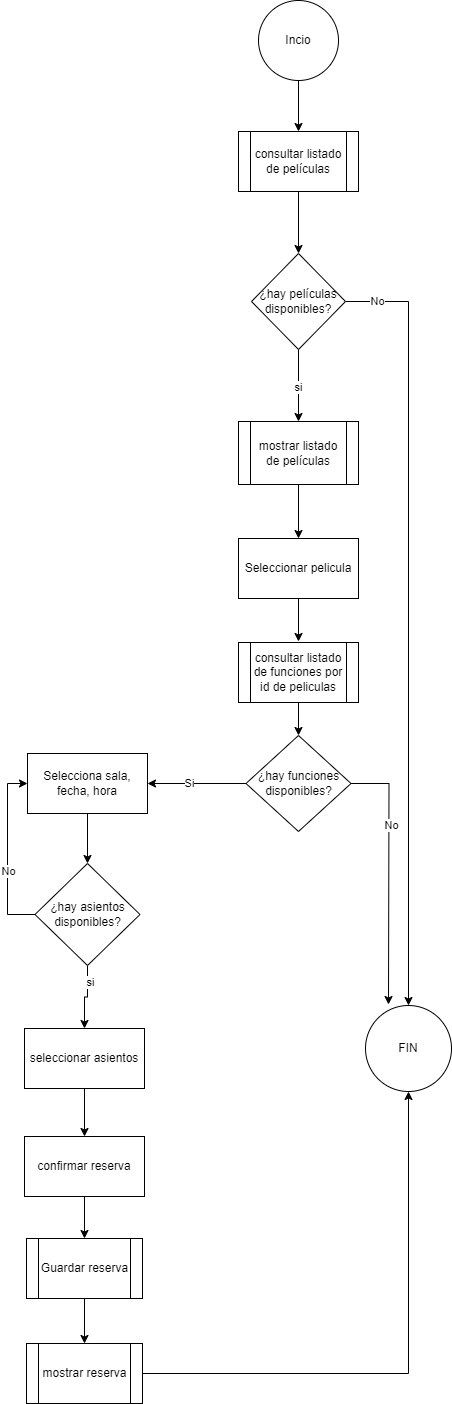

The diagram above was exported from draw.io. Its source (the exported page's mxGraphModel, read from the mxfile embedded in the PNG):
<mxGraphModel dx="880" dy="508" grid="0" gridSize="10" guides="1" tooltips="1" connect="1" arrows="1" fold="1" page="1" pageScale="1" pageWidth="827" pageHeight="1169" math="0" shadow="0">
  <root>
    <mxCell id="WIyWlLk6GJQsqaUBKTNV-0" />
    <mxCell id="WIyWlLk6GJQsqaUBKTNV-1" parent="WIyWlLk6GJQsqaUBKTNV-0" />
    <mxCell id="q5eR2K776i0FWydLxU2h-6" style="edgeStyle=orthogonalEdgeStyle;rounded=0;orthogonalLoop=1;jettySize=auto;html=1;exitX=0.5;exitY=1;exitDx=0;exitDy=0;" edge="1" parent="WIyWlLk6GJQsqaUBKTNV-1" source="q5eR2K776i0FWydLxU2h-2" target="q5eR2K776i0FWydLxU2h-7">
      <mxGeometry relative="1" as="geometry">
        <mxPoint x="686" y="415" as="targetPoint" />
      </mxGeometry>
    </mxCell>
    <mxCell id="q5eR2K776i0FWydLxU2h-2" value="consultar listado de películas" style="shape=process;whiteSpace=wrap;html=1;backgroundOutline=1;" vertex="1" parent="WIyWlLk6GJQsqaUBKTNV-1">
      <mxGeometry x="619" y="316" width="120" height="60" as="geometry" />
    </mxCell>
    <mxCell id="q5eR2K776i0FWydLxU2h-5" style="edgeStyle=orthogonalEdgeStyle;rounded=0;orthogonalLoop=1;jettySize=auto;html=1;" edge="1" parent="WIyWlLk6GJQsqaUBKTNV-1" source="q5eR2K776i0FWydLxU2h-4" target="q5eR2K776i0FWydLxU2h-2">
      <mxGeometry relative="1" as="geometry" />
    </mxCell>
    <mxCell id="q5eR2K776i0FWydLxU2h-4" value="Incio" style="ellipse;whiteSpace=wrap;html=1;aspect=fixed;" vertex="1" parent="WIyWlLk6GJQsqaUBKTNV-1">
      <mxGeometry x="639" y="185" width="80" height="80" as="geometry" />
    </mxCell>
    <mxCell id="q5eR2K776i0FWydLxU2h-12" style="edgeStyle=orthogonalEdgeStyle;rounded=0;orthogonalLoop=1;jettySize=auto;html=1;exitX=0.5;exitY=1;exitDx=0;exitDy=0;entryX=0.5;entryY=0;entryDx=0;entryDy=0;" edge="1" parent="WIyWlLk6GJQsqaUBKTNV-1" source="q5eR2K776i0FWydLxU2h-7" target="q5eR2K776i0FWydLxU2h-13">
      <mxGeometry relative="1" as="geometry">
        <mxPoint x="679" y="577" as="targetPoint" />
      </mxGeometry>
    </mxCell>
    <mxCell id="q5eR2K776i0FWydLxU2h-17" value="si" style="edgeLabel;html=1;align=center;verticalAlign=middle;resizable=0;points=[];" vertex="1" connectable="0" parent="q5eR2K776i0FWydLxU2h-12">
      <mxGeometry x="0.0345" y="-1" relative="1" as="geometry">
        <mxPoint as="offset" />
      </mxGeometry>
    </mxCell>
    <mxCell id="q5eR2K776i0FWydLxU2h-27" style="edgeStyle=orthogonalEdgeStyle;rounded=0;orthogonalLoop=1;jettySize=auto;html=1;" edge="1" parent="WIyWlLk6GJQsqaUBKTNV-1" source="q5eR2K776i0FWydLxU2h-7" target="q5eR2K776i0FWydLxU2h-9">
      <mxGeometry relative="1" as="geometry" />
    </mxCell>
    <mxCell id="q5eR2K776i0FWydLxU2h-28" value="No" style="edgeLabel;html=1;align=center;verticalAlign=middle;resizable=0;points=[];" vertex="1" connectable="0" parent="q5eR2K776i0FWydLxU2h-27">
      <mxGeometry x="-0.9192" y="1" relative="1" as="geometry">
        <mxPoint as="offset" />
      </mxGeometry>
    </mxCell>
    <mxCell id="q5eR2K776i0FWydLxU2h-7" value="¿hay películas disponibles?" style="rhombus;whiteSpace=wrap;html=1;" vertex="1" parent="WIyWlLk6GJQsqaUBKTNV-1">
      <mxGeometry x="632" y="438" width="94" height="96" as="geometry" />
    </mxCell>
    <mxCell id="q5eR2K776i0FWydLxU2h-9" value="FIN" style="ellipse;whiteSpace=wrap;html=1;aspect=fixed;" vertex="1" parent="WIyWlLk6GJQsqaUBKTNV-1">
      <mxGeometry x="746" y="1190" width="86" height="86" as="geometry" />
    </mxCell>
    <mxCell id="q5eR2K776i0FWydLxU2h-16" style="edgeStyle=orthogonalEdgeStyle;rounded=0;orthogonalLoop=1;jettySize=auto;html=1;" edge="1" parent="WIyWlLk6GJQsqaUBKTNV-1" source="q5eR2K776i0FWydLxU2h-13" target="q5eR2K776i0FWydLxU2h-15">
      <mxGeometry relative="1" as="geometry" />
    </mxCell>
    <mxCell id="q5eR2K776i0FWydLxU2h-13" value="mostrar listado de películas" style="shape=process;whiteSpace=wrap;html=1;backgroundOutline=1;" vertex="1" parent="WIyWlLk6GJQsqaUBKTNV-1">
      <mxGeometry x="619" y="606" width="120" height="63" as="geometry" />
    </mxCell>
    <mxCell id="q5eR2K776i0FWydLxU2h-18" style="edgeStyle=orthogonalEdgeStyle;rounded=0;orthogonalLoop=1;jettySize=auto;html=1;exitX=0.5;exitY=1;exitDx=0;exitDy=0;" edge="1" parent="WIyWlLk6GJQsqaUBKTNV-1" source="q5eR2K776i0FWydLxU2h-15">
      <mxGeometry relative="1" as="geometry">
        <mxPoint x="679" y="826" as="targetPoint" />
      </mxGeometry>
    </mxCell>
    <mxCell id="q5eR2K776i0FWydLxU2h-15" value="Seleccionar pelicula" style="rounded=0;whiteSpace=wrap;html=1;" vertex="1" parent="WIyWlLk6GJQsqaUBKTNV-1">
      <mxGeometry x="619" y="723" width="120" height="60" as="geometry" />
    </mxCell>
    <mxCell id="q5eR2K776i0FWydLxU2h-22" style="edgeStyle=orthogonalEdgeStyle;rounded=0;orthogonalLoop=1;jettySize=auto;html=1;" edge="1" parent="WIyWlLk6GJQsqaUBKTNV-1" source="q5eR2K776i0FWydLxU2h-19">
      <mxGeometry relative="1" as="geometry">
        <mxPoint x="769" y="1189" as="targetPoint" />
      </mxGeometry>
    </mxCell>
    <mxCell id="q5eR2K776i0FWydLxU2h-23" value="No" style="edgeLabel;html=1;align=center;verticalAlign=middle;resizable=0;points=[];" vertex="1" connectable="0" parent="q5eR2K776i0FWydLxU2h-22">
      <mxGeometry x="-0.3886" y="2" relative="1" as="geometry">
        <mxPoint as="offset" />
      </mxGeometry>
    </mxCell>
    <mxCell id="q5eR2K776i0FWydLxU2h-25" value="" style="edgeStyle=orthogonalEdgeStyle;rounded=0;orthogonalLoop=1;jettySize=auto;html=1;" edge="1" parent="WIyWlLk6GJQsqaUBKTNV-1" source="q5eR2K776i0FWydLxU2h-19" target="q5eR2K776i0FWydLxU2h-24">
      <mxGeometry relative="1" as="geometry" />
    </mxCell>
    <mxCell id="q5eR2K776i0FWydLxU2h-26" value="Si" style="edgeLabel;html=1;align=center;verticalAlign=middle;resizable=0;points=[];" vertex="1" connectable="0" parent="q5eR2K776i0FWydLxU2h-25">
      <mxGeometry x="0.1586" y="-1" relative="1" as="geometry">
        <mxPoint as="offset" />
      </mxGeometry>
    </mxCell>
    <mxCell id="q5eR2K776i0FWydLxU2h-19" value="¿hay funciones disponibles?" style="rhombus;whiteSpace=wrap;html=1;" vertex="1" parent="WIyWlLk6GJQsqaUBKTNV-1">
      <mxGeometry x="626.5" y="920" width="105" height="96" as="geometry" />
    </mxCell>
    <mxCell id="q5eR2K776i0FWydLxU2h-21" value="" style="edgeStyle=orthogonalEdgeStyle;rounded=0;orthogonalLoop=1;jettySize=auto;html=1;" edge="1" parent="WIyWlLk6GJQsqaUBKTNV-1" source="q5eR2K776i0FWydLxU2h-20" target="q5eR2K776i0FWydLxU2h-19">
      <mxGeometry relative="1" as="geometry" />
    </mxCell>
    <mxCell id="q5eR2K776i0FWydLxU2h-20" value="consultar listado de funciones por id de peliculas" style="shape=process;whiteSpace=wrap;html=1;backgroundOutline=1;" vertex="1" parent="WIyWlLk6GJQsqaUBKTNV-1">
      <mxGeometry x="619" y="827" width="120" height="60" as="geometry" />
    </mxCell>
    <mxCell id="q5eR2K776i0FWydLxU2h-30" value="" style="edgeStyle=orthogonalEdgeStyle;rounded=0;orthogonalLoop=1;jettySize=auto;html=1;" edge="1" parent="WIyWlLk6GJQsqaUBKTNV-1" source="q5eR2K776i0FWydLxU2h-24" target="q5eR2K776i0FWydLxU2h-29">
      <mxGeometry relative="1" as="geometry" />
    </mxCell>
    <mxCell id="q5eR2K776i0FWydLxU2h-24" value="Selecciona sala, fecha, hora" style="whiteSpace=wrap;html=1;" vertex="1" parent="WIyWlLk6GJQsqaUBKTNV-1">
      <mxGeometry x="408" y="938" width="120" height="60" as="geometry" />
    </mxCell>
    <mxCell id="q5eR2K776i0FWydLxU2h-32" value="" style="edgeStyle=orthogonalEdgeStyle;rounded=0;orthogonalLoop=1;jettySize=auto;html=1;" edge="1" parent="WIyWlLk6GJQsqaUBKTNV-1" source="q5eR2K776i0FWydLxU2h-29" target="q5eR2K776i0FWydLxU2h-31">
      <mxGeometry relative="1" as="geometry" />
    </mxCell>
    <mxCell id="q5eR2K776i0FWydLxU2h-33" value="si" style="edgeLabel;html=1;align=center;verticalAlign=middle;resizable=0;points=[];" vertex="1" connectable="0" parent="q5eR2K776i0FWydLxU2h-32">
      <mxGeometry x="-0.52" y="2" relative="1" as="geometry">
        <mxPoint as="offset" />
      </mxGeometry>
    </mxCell>
    <mxCell id="q5eR2K776i0FWydLxU2h-34" style="edgeStyle=orthogonalEdgeStyle;rounded=0;orthogonalLoop=1;jettySize=auto;html=1;entryX=0;entryY=0.5;entryDx=0;entryDy=0;" edge="1" parent="WIyWlLk6GJQsqaUBKTNV-1" source="q5eR2K776i0FWydLxU2h-29" target="q5eR2K776i0FWydLxU2h-24">
      <mxGeometry relative="1" as="geometry">
        <Array as="points">
          <mxPoint x="388" y="1099" />
          <mxPoint x="388" y="968" />
        </Array>
      </mxGeometry>
    </mxCell>
    <mxCell id="q5eR2K776i0FWydLxU2h-35" value="No" style="edgeLabel;html=1;align=center;verticalAlign=middle;resizable=0;points=[];" vertex="1" connectable="0" parent="q5eR2K776i0FWydLxU2h-34">
      <mxGeometry x="-0.1989" relative="1" as="geometry">
        <mxPoint as="offset" />
      </mxGeometry>
    </mxCell>
    <mxCell id="q5eR2K776i0FWydLxU2h-29" value="¿hay asientos disponibles?" style="rhombus;whiteSpace=wrap;html=1;" vertex="1" parent="WIyWlLk6GJQsqaUBKTNV-1">
      <mxGeometry x="415.5" y="1048" width="105" height="102" as="geometry" />
    </mxCell>
    <mxCell id="q5eR2K776i0FWydLxU2h-37" value="" style="edgeStyle=orthogonalEdgeStyle;rounded=0;orthogonalLoop=1;jettySize=auto;html=1;" edge="1" parent="WIyWlLk6GJQsqaUBKTNV-1" source="q5eR2K776i0FWydLxU2h-31" target="q5eR2K776i0FWydLxU2h-36">
      <mxGeometry relative="1" as="geometry" />
    </mxCell>
    <mxCell id="q5eR2K776i0FWydLxU2h-31" value="seleccionar asientos" style="whiteSpace=wrap;html=1;" vertex="1" parent="WIyWlLk6GJQsqaUBKTNV-1">
      <mxGeometry x="405" y="1213" width="120" height="60" as="geometry" />
    </mxCell>
    <mxCell id="q5eR2K776i0FWydLxU2h-41" value="" style="edgeStyle=orthogonalEdgeStyle;rounded=0;orthogonalLoop=1;jettySize=auto;html=1;" edge="1" parent="WIyWlLk6GJQsqaUBKTNV-1" source="q5eR2K776i0FWydLxU2h-36" target="q5eR2K776i0FWydLxU2h-40">
      <mxGeometry relative="1" as="geometry" />
    </mxCell>
    <mxCell id="q5eR2K776i0FWydLxU2h-36" value="confirmar reserva" style="whiteSpace=wrap;html=1;" vertex="1" parent="WIyWlLk6GJQsqaUBKTNV-1">
      <mxGeometry x="405" y="1321" width="120" height="60" as="geometry" />
    </mxCell>
    <mxCell id="q5eR2K776i0FWydLxU2h-44" value="" style="edgeStyle=orthogonalEdgeStyle;rounded=0;orthogonalLoop=1;jettySize=auto;html=1;" edge="1" parent="WIyWlLk6GJQsqaUBKTNV-1" source="q5eR2K776i0FWydLxU2h-40" target="q5eR2K776i0FWydLxU2h-43">
      <mxGeometry relative="1" as="geometry" />
    </mxCell>
    <mxCell id="q5eR2K776i0FWydLxU2h-40" value="Guardar reserva" style="shape=process;whiteSpace=wrap;html=1;backgroundOutline=1;" vertex="1" parent="WIyWlLk6GJQsqaUBKTNV-1">
      <mxGeometry x="407" y="1423" width="116" height="60" as="geometry" />
    </mxCell>
    <mxCell id="q5eR2K776i0FWydLxU2h-45" style="edgeStyle=orthogonalEdgeStyle;rounded=0;orthogonalLoop=1;jettySize=auto;html=1;entryX=0.5;entryY=1;entryDx=0;entryDy=0;" edge="1" parent="WIyWlLk6GJQsqaUBKTNV-1" source="q5eR2K776i0FWydLxU2h-43" target="q5eR2K776i0FWydLxU2h-9">
      <mxGeometry relative="1" as="geometry" />
    </mxCell>
    <mxCell id="q5eR2K776i0FWydLxU2h-43" value="mostrar reserva" style="shape=process;whiteSpace=wrap;html=1;backgroundOutline=1;" vertex="1" parent="WIyWlLk6GJQsqaUBKTNV-1">
      <mxGeometry x="407" y="1528" width="116" height="60" as="geometry" />
    </mxCell>
  </root>
</mxGraphModel>